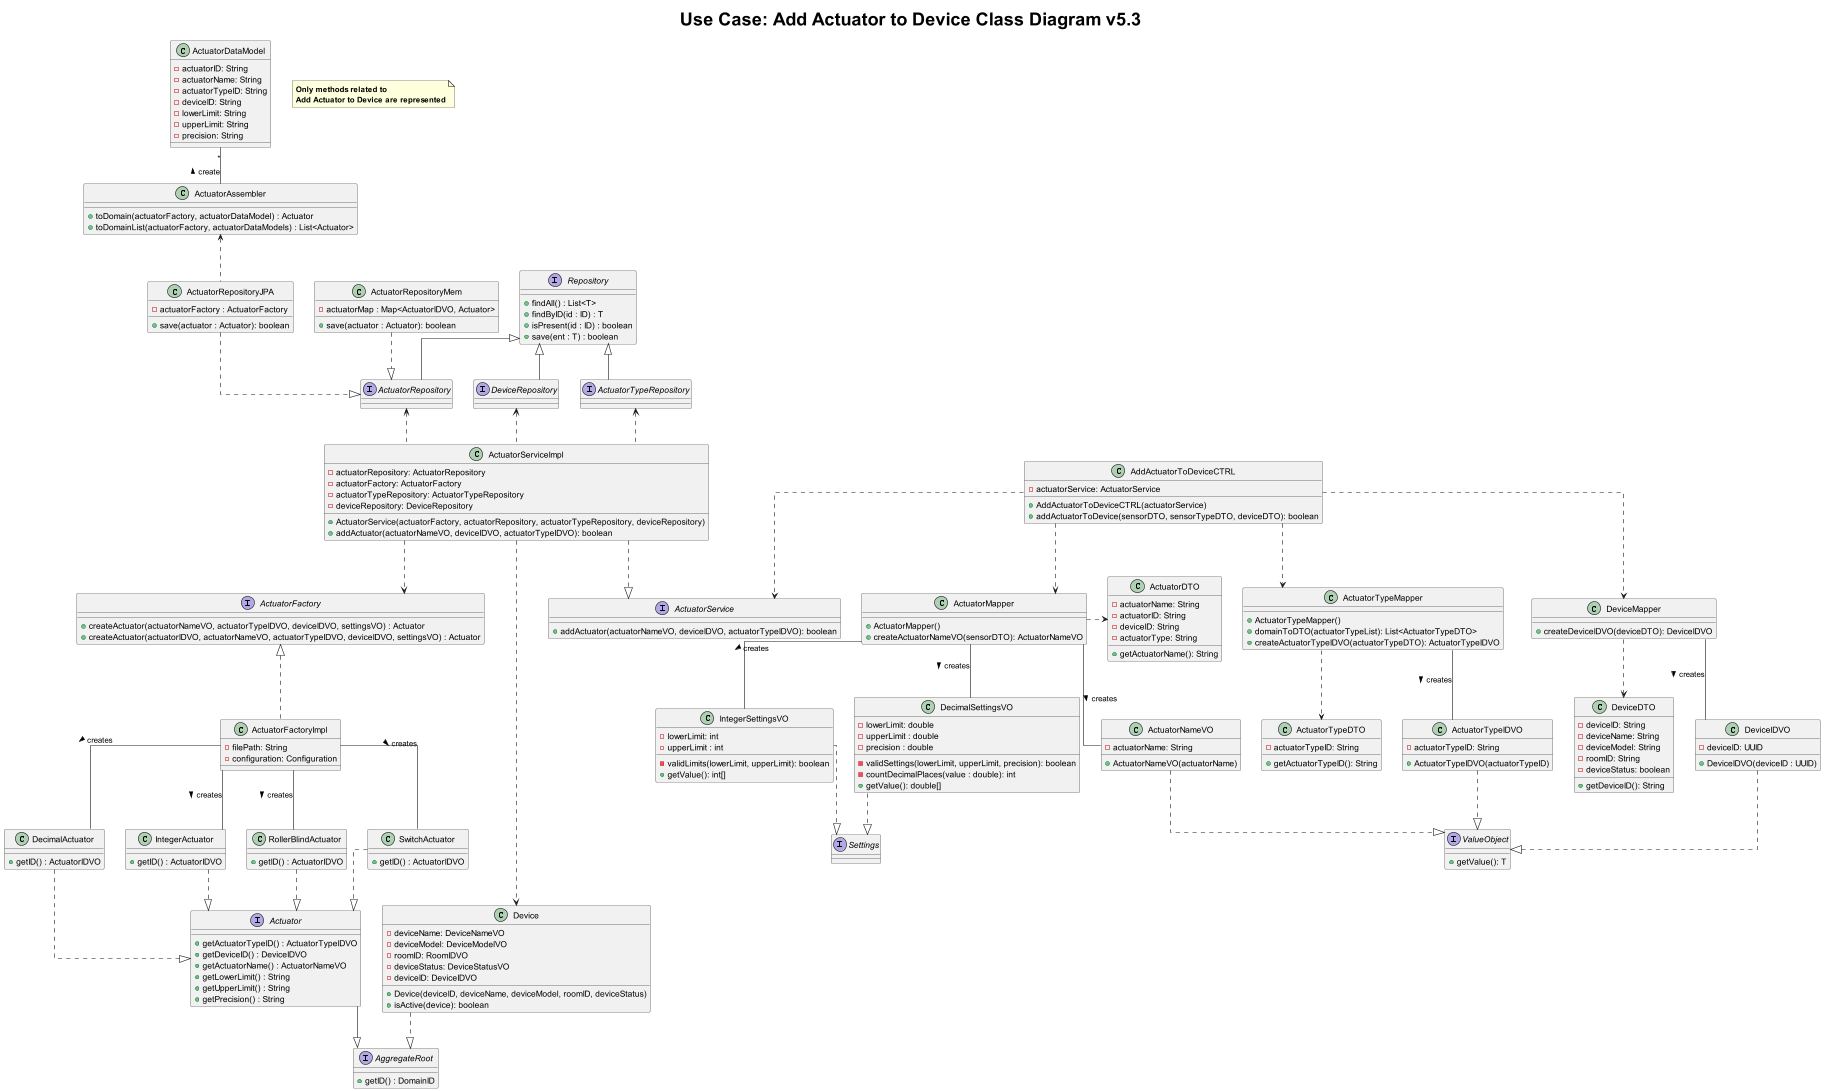

The diagram above was rendered by PlantUML. Its source (embedded in the PNG):
@startuml

title <size: 30> Use Case: Add Actuator to Device Class Diagram v5.3
note "<b>Only methods related to\n<b>Add Actuator to Device are represented" as N1
skinparam linetype ortho

       AddActuatorToDeviceCTRL ..> ActuatorMapper
       AddActuatorToDeviceCTRL ..> ActuatorTypeMapper
       AddActuatorToDeviceCTRL ..> DeviceMapper
       AddActuatorToDeviceCTRL ..> ActuatorService
       ActuatorServiceImpl ..> ActuatorFactory
       ActuatorServiceImpl .up.> ActuatorTypeRepository
       ActuatorServiceImpl .up.> ActuatorRepository
       ActuatorServiceImpl .up.> DeviceRepository
       ActuatorServiceImpl ..> Device
       ActuatorFactoryImpl -down- SwitchActuator : creates >
       ActuatorFactoryImpl -down- RollerBlindActuator : creates >
       ActuatorFactoryImpl -down- IntegerActuator : creates >
       ActuatorFactoryImpl -down- DecimalActuator : creates >
       AggregateRoot <|-up- Actuator
       Actuator <|.up. SwitchActuator
       Actuator <|.up. RollerBlindActuator
       Actuator <|.up. IntegerActuator
       Actuator <|.up. DecimalActuator
       Device ..|> AggregateRoot
       DeviceMapper ..> DeviceDTO
       DeviceMapper -- DeviceIDVO : creates >
       ActuatorMapper .right.> ActuatorDTO
       ActuatorMapper -- ActuatorNameVO : creates >
       ActuatorTypeMapper ..> ActuatorTypeDTO
       ActuatorTypeMapper -- ActuatorTypeIDVO : creates >
       DeviceRepository -up-|> Repository
       ActuatorRepository -up-|> Repository
       ActuatorTypeRepository -up-|> Repository
       ActuatorMapper -- IntegerSettingsVO : creates >
       ActuatorMapper -- DecimalSettingsVO : creates >
       IntegerSettingsVO ..|> Settings
       DecimalSettingsVO ..|> Settings
       ActuatorNameVO ..|> ValueObject
       ActuatorTypeIDVO ..|> ValueObject
       DeviceIDVO ..|> ValueObject
       ActuatorServiceImpl ..|> ActuatorService
       ActuatorRepositoryMem ..|> ActuatorRepository
       ActuatorRepositoryJPA ..|> ActuatorRepository
       ActuatorFactoryImpl .up.|> ActuatorFactory
       ActuatorRepositoryJPA .up.> ActuatorAssembler
       ActuatorAssembler -up- "*"ActuatorDataModel : create >



    class AddActuatorToDeviceCTRL{
        -actuatorService: ActuatorService
        +AddActuatorToDeviceCTRL(actuatorService)
        +addActuatorToDevice(sensorDTO, sensorTypeDTO, deviceDTO): boolean
    }

    class ActuatorServiceImpl{
        -actuatorRepository: ActuatorRepository
        -actuatorFactory: ActuatorFactory
        -actuatorTypeRepository: ActuatorTypeRepository
        -deviceRepository: DeviceRepository
        +ActuatorService(actuatorFactory, actuatorRepository, actuatorTypeRepository, deviceRepository)
        +addActuator(actuatorNameVO, deviceIDVO, actuatorTypeIDVO): boolean
    }

    class ActuatorRepositoryMem{
        -actuatorMap : Map<ActuatorIDVO, Actuator>
        +save(actuator : Actuator): boolean
    }

    class ActuatorRepositoryJPA{
            -actuatorFactory : ActuatorFactory
            +save(actuator : Actuator): boolean
    }




    class ActuatorFactoryImpl{
        -filePath: String
        -configuration: Configuration
    }

    class ActuatorMapper{
        +ActuatorMapper()
        +createActuatorNameVO(sensorDTO): ActuatorNameVO
    }

    class ActuatorTypeMapper{
        +ActuatorTypeMapper()
        +domainToDTO(actuatorTypeList): List<ActuatorTypeDTO>
        +createActuatorTypeIDVO(actuatorTypeDTO): ActuatorTypeIDVO
    }

    class DeviceMapper{
        +createDeviceIDVO(deviceDTO): DeviceIDVO
    }

    class Device {
        -deviceName: DeviceNameVO
        -deviceModel: DeviceModelVO
        -roomID: RoomIDVO
        -deviceStatus: DeviceStatusVO
        -deviceID: DeviceIDVO
        +Device(deviceID, deviceName, deviceModel, roomID, deviceStatus)
        +isActive(device): boolean
    }

    class ActuatorDTO{
        -actuatorName: String
        -actuatorID: String
        -deviceID: String
        -actuatorType: String
        +getActuatorName(): String
    }

    class ActuatorTypeDTO{
        -actuatorTypeID: String
        +getActuatorTypeID(): String
    }

    class DeviceDTO{
        -deviceID: String
        -deviceName: String
        -deviceModel: String
        -roomID: String
        -deviceStatus: boolean
        +getDeviceID(): String
    }

    interface Repository{
        + findAll() : List<T>
        + findByID(id : ID) : T
        + isPresent(id : ID) : boolean
        + save(ent : T) : boolean
    }

    class ActuatorNameVO{
            -actuatorName: String
            +ActuatorNameVO(actuatorName)
        }

        class ActuatorTypeIDVO{
            -actuatorTypeID: String
            +ActuatorTypeIDVO(actuatorTypeID)
        }

        class DeviceIDVO{
            -deviceID: UUID
            +DeviceIDVO(deviceID : UUID)
        }

        class IntegerSettingsVO{
        -lowerLimit: int
        -upperLimit : int
        -validLimits(lowerLimit, upperLimit): boolean
        +getValue(): int[]
        }

        class DecimalSettingsVO{
        -lowerLimit: double
        -upperLimit : double
        -precision : double
        -validSettings(lowerLimit, upperLimit, precision): boolean
        -countDecimalPlaces(value : double): int
        +getValue(): double[]
        }


    interface Actuator{
    +getActuatorTypeID() : ActuatorTypeIDVO
    +getDeviceID() : DeviceIDVO
    +getActuatorName() : ActuatorNameVO
    +getLowerLimit() : String
    +getUpperLimit() : String
    +getPrecision() : String
    }

    interface AggregateRoot{
    +getID() : DomainID
    }

    class SwitchActuator{
    +getID() : ActuatorIDVO
    }

    class RollerBlindActuator{
    +getID() : ActuatorIDVO
    }

    class IntegerActuator {
    +getID() : ActuatorIDVO
    }

    class DecimalActuator{
    +getID() : ActuatorIDVO
    }

    interface Settings{

    }

    interface ValueObject{
    +getValue(): T
    }
    interface ActuatorTypeRepository{

                }

    interface ActuatorService{
        +addActuator(actuatorNameVO, deviceIDVO, actuatorTypeIDVO): boolean
    }

    interface ActuatorRepository{

    }

    interface DeviceRepository{

    }

   interface ActuatorFactory {
    +createActuator(actuatorNameVO, actuatorTypeIDVO, deviceIDVO, settingsVO) : Actuator
    +createActuator(actuatorIDVO, actuatorNameVO, actuatorTypeIDVO, deviceIDVO, settingsVO) : Actuator
    }

    class ActuatorAssembler{
    +toDomain(actuatorFactory, actuatorDataModel) : Actuator
    +toDomainList(actuatorFactory, actuatorDataModels) : List<Actuator>
    }

    class ActuatorDataModel{
    -actuatorID: String
    -actuatorName: String
    -actuatorTypeID: String
    -deviceID: String
    -lowerLimit: String
    -upperLimit: String
    -precision: String
    }


@enduml